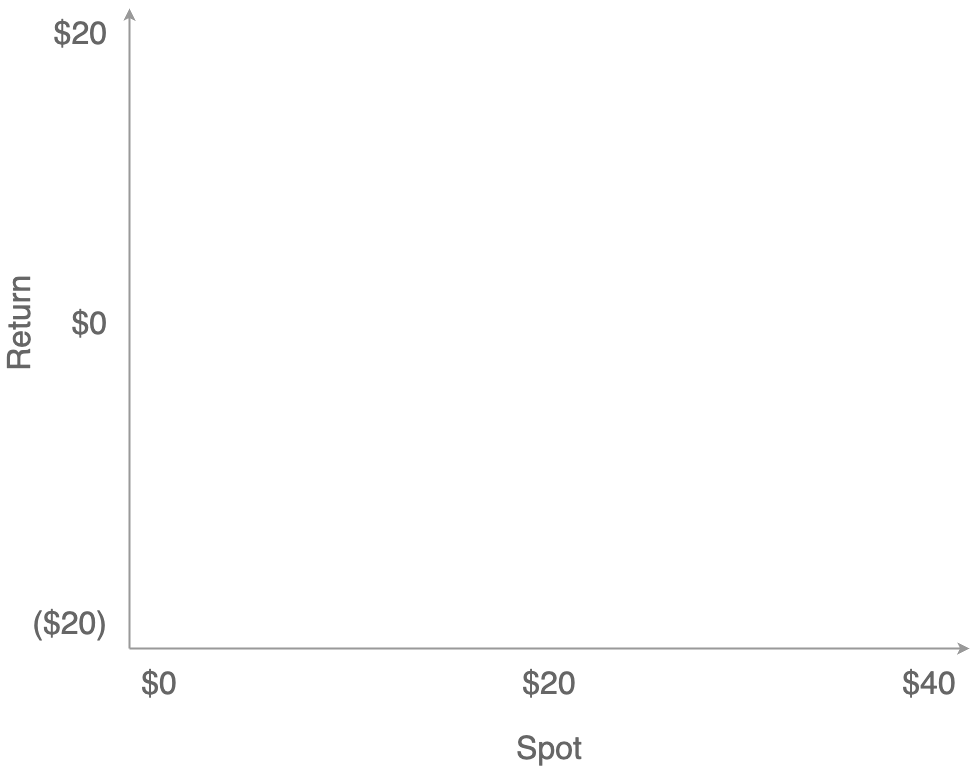

The diagram above was exported from draw.io. Its source (the exported page's mxGraphModel, read from the mxfile embedded in the PNG):
<mxGraphModel dx="1715" dy="1209" grid="1" gridSize="10" guides="1" tooltips="1" connect="1" arrows="1" fold="1" page="1" pageScale="1" pageWidth="1600" pageHeight="900" math="0" shadow="0">
  <root>
    <mxCell id="0" />
    <mxCell id="1" parent="0" />
    <mxCell id="yYm4D1Q9Y2pHjCU-w3rE-1" value="" style="endArrow=classic;html=1;rounded=0;strokeWidth=2;strokeColor=#999999;fontColor=#666666;" parent="1" edge="1">
      <mxGeometry width="50" height="50" relative="1" as="geometry">
        <mxPoint x="380" y="745" as="sourcePoint" />
        <mxPoint x="380" y="105" as="targetPoint" />
      </mxGeometry>
    </mxCell>
    <mxCell id="yYm4D1Q9Y2pHjCU-w3rE-2" value="" style="endArrow=classic;html=1;rounded=0;strokeWidth=2;strokeColor=#999999;fontColor=#666666;" parent="1" edge="1">
      <mxGeometry width="50" height="50" relative="1" as="geometry">
        <mxPoint x="380" y="745" as="sourcePoint" />
        <mxPoint x="1220" y="745" as="targetPoint" />
      </mxGeometry>
    </mxCell>
    <mxCell id="yYm4D1Q9Y2pHjCU-w3rE-3" value="&lt;font style=&quot;font-size: 32px;&quot;&gt;Return&lt;/font&gt;" style="text;strokeColor=none;align=center;fillColor=none;html=1;verticalAlign=middle;whiteSpace=wrap;rounded=0;rotation=-90;fontColor=#666666;" parent="1" vertex="1">
      <mxGeometry x="240" y="405" width="60" height="30" as="geometry" />
    </mxCell>
    <mxCell id="yYm4D1Q9Y2pHjCU-w3rE-4" value="&lt;font style=&quot;font-size: 32px;&quot;&gt;($20)&lt;/font&gt;" style="text;strokeColor=none;align=right;fillColor=none;html=1;verticalAlign=middle;whiteSpace=wrap;rounded=0;rotation=0;fontColor=#666666;" parent="1" vertex="1">
      <mxGeometry x="300" y="705" width="60" height="30" as="geometry" />
    </mxCell>
    <mxCell id="yYm4D1Q9Y2pHjCU-w3rE-5" value="&lt;font style=&quot;font-size: 32px;&quot;&gt;$0&lt;/font&gt;" style="text;strokeColor=none;align=right;fillColor=none;html=1;verticalAlign=middle;whiteSpace=wrap;rounded=0;rotation=0;fontColor=#666666;" parent="1" vertex="1">
      <mxGeometry x="300" y="405" width="60" height="30" as="geometry" />
    </mxCell>
    <mxCell id="yYm4D1Q9Y2pHjCU-w3rE-6" value="&lt;font style=&quot;font-size: 32px;&quot;&gt;$20&lt;/font&gt;" style="text;strokeColor=none;align=right;fillColor=none;html=1;verticalAlign=middle;whiteSpace=wrap;rounded=0;rotation=0;fontColor=#666666;" parent="1" vertex="1">
      <mxGeometry x="300" y="115" width="60" height="30" as="geometry" />
    </mxCell>
    <mxCell id="yYm4D1Q9Y2pHjCU-w3rE-7" value="&lt;font style=&quot;font-size: 32px;&quot;&gt;$0&lt;/font&gt;" style="text;strokeColor=none;align=center;fillColor=none;html=1;verticalAlign=middle;whiteSpace=wrap;rounded=0;rotation=0;fontColor=#666666;" parent="1" vertex="1">
      <mxGeometry x="380" y="765" width="60" height="30" as="geometry" />
    </mxCell>
    <mxCell id="yYm4D1Q9Y2pHjCU-w3rE-8" value="&lt;font style=&quot;font-size: 32px;&quot;&gt;$40&lt;/font&gt;" style="text;strokeColor=none;align=center;fillColor=none;html=1;verticalAlign=middle;whiteSpace=wrap;rounded=0;rotation=0;fontColor=#666666;" parent="1" vertex="1">
      <mxGeometry x="1150" y="765" width="60" height="30" as="geometry" />
    </mxCell>
    <mxCell id="yYm4D1Q9Y2pHjCU-w3rE-9" value="&lt;span style=&quot;font-size: 32px;&quot;&gt;$20&lt;/span&gt;" style="text;strokeColor=none;align=center;fillColor=none;html=1;verticalAlign=middle;whiteSpace=wrap;rounded=0;rotation=0;fontColor=#666666;" parent="1" vertex="1">
      <mxGeometry x="770" y="765" width="60" height="30" as="geometry" />
    </mxCell>
    <mxCell id="yYm4D1Q9Y2pHjCU-w3rE-10" value="&lt;font style=&quot;font-size: 32px;&quot;&gt;Spot&lt;/font&gt;" style="text;strokeColor=none;align=center;fillColor=none;html=1;verticalAlign=middle;whiteSpace=wrap;rounded=0;rotation=0;fontColor=#666666;" parent="1" vertex="1">
      <mxGeometry x="770" y="830" width="60" height="30" as="geometry" />
    </mxCell>
  </root>
</mxGraphModel>